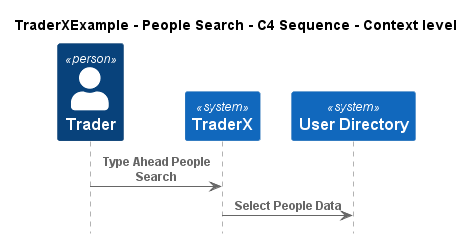

The diagram above was rendered by PlantUML. Its source (embedded in the PNG):
@startuml
!include ..\..\..\.c4s\C4_Sequence.puml

title TraderXExample - People Search - C4 Sequence - Context level

Person(TraderXExample.Actors.Trader, "Trader", "")
System(TraderXExample.SoftwareSystems.TraderX, "TraderX", "TraderX")
System(TraderXExample.SoftwareSystems.UserDirectory, "User Directory", "")

Rel(TraderXExample.Actors.Trader, TraderXExample.SoftwareSystems.TraderX, "Type Ahead People Search")
Rel(TraderXExample.SoftwareSystems.TraderX, TraderXExample.SoftwareSystems.UserDirectory, "Select People Data")


@enduml